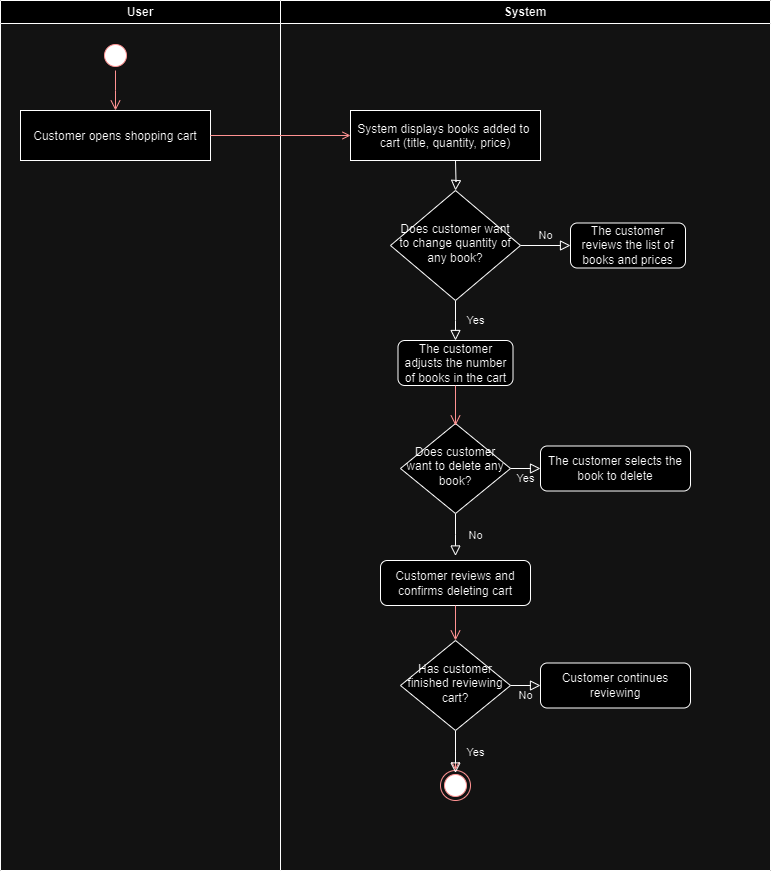

The diagram above was exported from draw.io. Its source (the exported page's mxGraphModel, read from the mxfile embedded in the PNG):
<mxGraphModel dx="1434" dy="790" grid="1" gridSize="10" guides="1" tooltips="1" connect="1" arrows="1" fold="1" page="1" pageScale="1" pageWidth="827" pageHeight="1169" math="0" shadow="0">
  <root>
    <mxCell id="0" />
    <mxCell id="1" parent="0" />
    <mxCell id="E-jpZDwRxqYWLG5rXlOe-1" value="User" style="swimlane;whiteSpace=wrap" parent="1" vertex="1">
      <mxGeometry x="20" y="20" width="280" height="870" as="geometry" />
    </mxCell>
    <mxCell id="E-jpZDwRxqYWLG5rXlOe-2" value="" style="ellipse;shape=startState;fillColor=#000000;strokeColor=#ff0000;" parent="E-jpZDwRxqYWLG5rXlOe-1" vertex="1">
      <mxGeometry x="100" y="40" width="30" height="30" as="geometry" />
    </mxCell>
    <mxCell id="E-jpZDwRxqYWLG5rXlOe-3" value="" style="edgeStyle=elbowEdgeStyle;elbow=horizontal;verticalAlign=bottom;endArrow=open;endSize=8;strokeColor=#FF0000;endFill=1;rounded=0" parent="E-jpZDwRxqYWLG5rXlOe-1" source="E-jpZDwRxqYWLG5rXlOe-2" target="E-jpZDwRxqYWLG5rXlOe-4" edge="1">
      <mxGeometry x="100" y="40" as="geometry">
        <mxPoint x="115" y="110" as="targetPoint" />
      </mxGeometry>
    </mxCell>
    <mxCell id="E-jpZDwRxqYWLG5rXlOe-4" value="Customer opens shopping cart" style="" parent="E-jpZDwRxqYWLG5rXlOe-1" vertex="1">
      <mxGeometry x="20" y="110" width="190" height="50" as="geometry" />
    </mxCell>
    <mxCell id="E-jpZDwRxqYWLG5rXlOe-6" value="System" style="swimlane;whiteSpace=wrap" parent="1" vertex="1">
      <mxGeometry x="300" y="20" width="490" height="870" as="geometry" />
    </mxCell>
    <mxCell id="E-jpZDwRxqYWLG5rXlOe-7" value="" style="rounded=0;html=1;jettySize=auto;orthogonalLoop=1;fontSize=11;endArrow=block;endFill=0;endSize=8;strokeWidth=1;shadow=0;labelBackgroundColor=none;edgeStyle=orthogonalEdgeStyle;" parent="E-jpZDwRxqYWLG5rXlOe-6" target="E-jpZDwRxqYWLG5rXlOe-10" edge="1">
      <mxGeometry y="20" relative="1" as="geometry">
        <mxPoint as="offset" />
        <mxPoint x="175" y="160" as="sourcePoint" />
      </mxGeometry>
    </mxCell>
    <mxCell id="E-jpZDwRxqYWLG5rXlOe-8" value="Yes" style="rounded=0;html=1;jettySize=auto;orthogonalLoop=1;fontSize=11;endArrow=block;endFill=0;endSize=8;strokeWidth=1;shadow=0;labelBackgroundColor=none;edgeStyle=orthogonalEdgeStyle;" parent="E-jpZDwRxqYWLG5rXlOe-6" source="E-jpZDwRxqYWLG5rXlOe-10" edge="1">
      <mxGeometry y="20" relative="1" as="geometry">
        <mxPoint as="offset" />
        <mxPoint x="175" y="340" as="targetPoint" />
        <Array as="points">
          <mxPoint x="175" y="320" />
        </Array>
      </mxGeometry>
    </mxCell>
    <mxCell id="E-jpZDwRxqYWLG5rXlOe-9" value="No" style="edgeStyle=orthogonalEdgeStyle;rounded=0;html=1;jettySize=auto;orthogonalLoop=1;fontSize=11;endArrow=block;endFill=0;endSize=8;strokeWidth=1;shadow=0;labelBackgroundColor=none;" parent="E-jpZDwRxqYWLG5rXlOe-6" source="E-jpZDwRxqYWLG5rXlOe-10" target="E-jpZDwRxqYWLG5rXlOe-11" edge="1">
      <mxGeometry y="10" relative="1" as="geometry">
        <mxPoint as="offset" />
      </mxGeometry>
    </mxCell>
    <mxCell id="E-jpZDwRxqYWLG5rXlOe-10" value="Does customer want to change quantity of any book?" style="rhombus;whiteSpace=wrap;html=1;shadow=0;fontFamily=Helvetica;fontSize=12;align=center;strokeWidth=1;spacing=6;spacingTop=-4;" parent="E-jpZDwRxqYWLG5rXlOe-6" vertex="1">
      <mxGeometry x="110" y="190" width="130" height="110" as="geometry" />
    </mxCell>
    <mxCell id="E-jpZDwRxqYWLG5rXlOe-11" value="The customer reviews the list of books and prices" style="rounded=1;whiteSpace=wrap;html=1;fontSize=12;glass=0;strokeWidth=1;shadow=0;" parent="E-jpZDwRxqYWLG5rXlOe-6" vertex="1">
      <mxGeometry x="290" y="222.5" width="115" height="45" as="geometry" />
    </mxCell>
    <mxCell id="E-jpZDwRxqYWLG5rXlOe-12" value="System displays books added to &#10;cart (title, quantity, price)" style="" parent="E-jpZDwRxqYWLG5rXlOe-6" vertex="1">
      <mxGeometry x="70" y="110" width="190" height="50" as="geometry" />
    </mxCell>
    <mxCell id="E-jpZDwRxqYWLG5rXlOe-13" value="No" style="rounded=0;html=1;jettySize=auto;orthogonalLoop=1;fontSize=11;endArrow=block;endFill=0;endSize=8;strokeWidth=1;shadow=0;labelBackgroundColor=none;edgeStyle=orthogonalEdgeStyle;" parent="E-jpZDwRxqYWLG5rXlOe-6" source="E-jpZDwRxqYWLG5rXlOe-15" edge="1">
      <mxGeometry y="20" relative="1" as="geometry">
        <mxPoint as="offset" />
        <mxPoint x="175" y="555.5" as="targetPoint" />
      </mxGeometry>
    </mxCell>
    <mxCell id="E-jpZDwRxqYWLG5rXlOe-14" value="Yes" style="edgeStyle=orthogonalEdgeStyle;rounded=0;html=1;jettySize=auto;orthogonalLoop=1;fontSize=11;endArrow=block;endFill=0;endSize=8;strokeWidth=1;shadow=0;labelBackgroundColor=none;" parent="E-jpZDwRxqYWLG5rXlOe-6" source="E-jpZDwRxqYWLG5rXlOe-15" target="E-jpZDwRxqYWLG5rXlOe-16" edge="1">
      <mxGeometry y="10" relative="1" as="geometry">
        <mxPoint as="offset" />
      </mxGeometry>
    </mxCell>
    <mxCell id="E-jpZDwRxqYWLG5rXlOe-15" value="Does customer want to delete any book?" style="rhombus;whiteSpace=wrap;html=1;shadow=0;fontFamily=Helvetica;fontSize=12;align=center;strokeWidth=1;spacing=6;spacingTop=-4;" parent="E-jpZDwRxqYWLG5rXlOe-6" vertex="1">
      <mxGeometry x="120" y="423" width="110" height="90" as="geometry" />
    </mxCell>
    <mxCell id="E-jpZDwRxqYWLG5rXlOe-16" value="The customer selects the book to delete" style="rounded=1;whiteSpace=wrap;html=1;fontSize=12;glass=0;strokeWidth=1;shadow=0;" parent="E-jpZDwRxqYWLG5rXlOe-6" vertex="1">
      <mxGeometry x="260" y="445.5" width="150" height="45" as="geometry" />
    </mxCell>
    <mxCell id="E-jpZDwRxqYWLG5rXlOe-20" value="" style="ellipse;html=1;shape=endState;fillColor=#000000;strokeColor=#ff0000;" parent="E-jpZDwRxqYWLG5rXlOe-6" vertex="1">
      <mxGeometry x="160" y="770" width="30" height="30" as="geometry" />
    </mxCell>
    <mxCell id="E-jpZDwRxqYWLG5rXlOe-21" value="" style="endArrow=open;strokeColor=#FF0000;endFill=1;rounded=0;exitX=0.5;exitY=1;exitDx=0;exitDy=0;" parent="E-jpZDwRxqYWLG5rXlOe-6" edge="1">
      <mxGeometry relative="1" as="geometry">
        <mxPoint x="175" y="740" as="sourcePoint" />
        <mxPoint x="175" y="770" as="targetPoint" />
      </mxGeometry>
    </mxCell>
    <mxCell id="AvABLUFJBN0TBu6Drm59-2" value="The customer adjusts the number of books in the cart" style="rounded=1;whiteSpace=wrap;html=1;fontSize=12;glass=0;strokeWidth=1;shadow=0;" parent="E-jpZDwRxqYWLG5rXlOe-6" vertex="1">
      <mxGeometry x="117.5" y="340" width="115" height="45" as="geometry" />
    </mxCell>
    <mxCell id="ZBjuiNQzr9sYU68p23fk-5" value="" style="edgeStyle=elbowEdgeStyle;elbow=horizontal;verticalAlign=bottom;endArrow=open;endSize=8;strokeColor=#FF0000;endFill=1;rounded=0;exitX=0.5;exitY=1;exitDx=0;exitDy=0;" edge="1" parent="E-jpZDwRxqYWLG5rXlOe-6" source="AvABLUFJBN0TBu6Drm59-2">
      <mxGeometry x="-200" y="20" as="geometry">
        <mxPoint x="174.5" y="425" as="targetPoint" />
        <mxPoint x="174.5" y="385" as="sourcePoint" />
        <Array as="points">
          <mxPoint x="175" y="440" />
        </Array>
      </mxGeometry>
    </mxCell>
    <mxCell id="ZBjuiNQzr9sYU68p23fk-6" value="Customer reviews and confirms deleting cart" style="rounded=1;whiteSpace=wrap;html=1;fontSize=12;glass=0;strokeWidth=1;shadow=0;" vertex="1" parent="E-jpZDwRxqYWLG5rXlOe-6">
      <mxGeometry x="100" y="560" width="150" height="45" as="geometry" />
    </mxCell>
    <mxCell id="ZBjuiNQzr9sYU68p23fk-8" value="Yes" style="rounded=0;html=1;jettySize=auto;orthogonalLoop=1;fontSize=11;endArrow=block;endFill=0;endSize=8;strokeWidth=1;shadow=0;labelBackgroundColor=none;edgeStyle=orthogonalEdgeStyle;" edge="1" parent="E-jpZDwRxqYWLG5rXlOe-6" source="ZBjuiNQzr9sYU68p23fk-10">
      <mxGeometry y="20" relative="1" as="geometry">
        <mxPoint as="offset" />
        <mxPoint x="175" y="772.5" as="targetPoint" />
      </mxGeometry>
    </mxCell>
    <mxCell id="ZBjuiNQzr9sYU68p23fk-9" value="No" style="edgeStyle=orthogonalEdgeStyle;rounded=0;html=1;jettySize=auto;orthogonalLoop=1;fontSize=11;endArrow=block;endFill=0;endSize=8;strokeWidth=1;shadow=0;labelBackgroundColor=none;" edge="1" parent="E-jpZDwRxqYWLG5rXlOe-6" source="ZBjuiNQzr9sYU68p23fk-10" target="ZBjuiNQzr9sYU68p23fk-11">
      <mxGeometry y="10" relative="1" as="geometry">
        <mxPoint as="offset" />
      </mxGeometry>
    </mxCell>
    <mxCell id="ZBjuiNQzr9sYU68p23fk-10" value="Has customer finished reviewing cart?" style="rhombus;whiteSpace=wrap;html=1;shadow=0;fontFamily=Helvetica;fontSize=12;align=center;strokeWidth=1;spacing=6;spacingTop=-4;" vertex="1" parent="E-jpZDwRxqYWLG5rXlOe-6">
      <mxGeometry x="120" y="640" width="110" height="90" as="geometry" />
    </mxCell>
    <mxCell id="ZBjuiNQzr9sYU68p23fk-11" value="Customer continues reviewing" style="rounded=1;whiteSpace=wrap;html=1;fontSize=12;glass=0;strokeWidth=1;shadow=0;" vertex="1" parent="E-jpZDwRxqYWLG5rXlOe-6">
      <mxGeometry x="260" y="662.5" width="150" height="45" as="geometry" />
    </mxCell>
    <mxCell id="ZBjuiNQzr9sYU68p23fk-13" value="" style="edgeStyle=elbowEdgeStyle;elbow=horizontal;verticalAlign=bottom;endArrow=open;endSize=8;strokeColor=#FF0000;endFill=1;rounded=0;exitX=0.5;exitY=1;exitDx=0;exitDy=0;" edge="1" parent="E-jpZDwRxqYWLG5rXlOe-6" source="ZBjuiNQzr9sYU68p23fk-6">
      <mxGeometry x="-500" as="geometry">
        <mxPoint x="174.5" y="640" as="targetPoint" />
        <mxPoint x="175" y="600" as="sourcePoint" />
        <Array as="points">
          <mxPoint x="175" y="655" />
        </Array>
      </mxGeometry>
    </mxCell>
    <mxCell id="E-jpZDwRxqYWLG5rXlOe-5" value="" style="endArrow=open;strokeColor=#FF0000;endFill=1;rounded=0;exitX=1;exitY=0.5;exitDx=0;exitDy=0;entryX=0;entryY=0.5;entryDx=0;entryDy=0;" parent="1" source="E-jpZDwRxqYWLG5rXlOe-4" target="E-jpZDwRxqYWLG5rXlOe-12" edge="1">
      <mxGeometry relative="1" as="geometry">
        <mxPoint x="270.0036363636365" y="130" as="sourcePoint" />
        <mxPoint x="370" y="155" as="targetPoint" />
      </mxGeometry>
    </mxCell>
  </root>
</mxGraphModel>